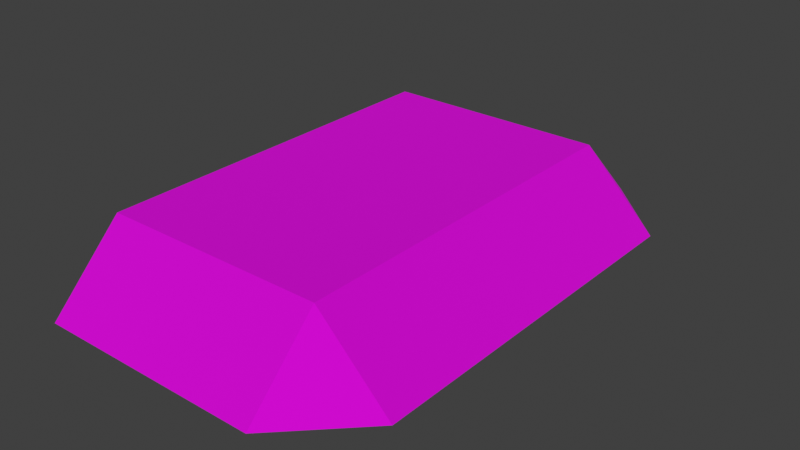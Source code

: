 # Source: plateau-case.blend  (saved by Blender 2.93.21; exported with 4.5.12 LTS)
import bpy
from mathutils import Matrix  # noqa: F401  (used for matrix-valued properties, if any)

bpy.ops.wm.read_factory_settings(use_empty=True)
scene = bpy.context.scene
scene.name = 'Scene'

# ---- collections
col_collection = bpy.data.collections.new('Collection'); scene.collection.children.link(col_collection)

# ---- images (referenced by path relative to the original .blend; pixels are not part of the script)
import os
ASSET_DIR = os.environ.get("B2B_ASSET_DIR", "")  # directory of the original .blend (textures are referenced by path, not embedded)
HERE = os.path.dirname(os.path.abspath(__file__))  # packed textures are extracted next to this script under _unpacked/

def load_image(name, relpath, width, height, colorspace="sRGB"):
    """Load a texture the original file referenced (path relative to the .blend, or extracted next to this script)."""
    p = next((c for c in (os.path.join(HERE, relpath), os.path.join(ASSET_DIR, relpath)) if relpath and os.path.exists(c)), "")
    if p:
        img = bpy.data.images.load(p, check_existing=True)
        img.name = name
    else:  # same state as the original file: an image datablock whose file is absent (Cycles renders it pink)
        img = bpy.data.images.new(name, width, height)
        img.source = "FILE"
        img.filepath = "//" + (relpath or name)
    img.colorspace_settings.name = colorspace
    return img
img_palette_png = load_image('palette.png', 'palette.png', 1024, 1024, 'sRGB')

# ---- materials (node trees are filled in below, after node groups)
mat_plateau = bpy.data.materials.new('Plateau')
mat_plateau.use_transparent_shadow = False

# ---- material node trees
mat_plateau.use_nodes = True; mat_plateau.node_tree.nodes.clear()
_N = mat_plateau.node_tree.nodes; _L = mat_plateau.node_tree.links
n0 = _N.new('ShaderNodeBsdfPrincipled'); n0.name = 'Principled BSDF'; n0.location = (10, 300)
n0.distribution = 'GGX'
n0.subsurface_method = 'BURLEY'
n0.inputs[1].default_value = 0.5
n0.inputs[2].default_value = 1.0
n0.inputs[3].default_value = 1.45
n0.inputs[27].default_value = (0.0, 0.0, 0.0, 1.0)
n0.inputs[28].default_value = 1.0
n1 = _N.new('ShaderNodeOutputMaterial'); n1.name = 'Material Output'; n1.location = (300, 300)
n2 = _N.new('ShaderNodeTexImage'); n2.name = 'Image Texture'; n2.location = (-354, 298)
n2.image = img_palette_png
n3 = _N.new('ShaderNodeMix'); n3.name = 'Mix'; n3.location = (-260, 180)
n3.data_type = 'RGBA'
n3.inputs[7].default_value = (1.0, 1.0, 1.0, 1.0)
n4 = _N.new('ShaderNodeMix'); n4.name = 'Mix.001'; n4.location = (-160, 180)
n4.data_type = 'RGBA'
n4.inputs[6].default_value = (1.0, 1.0, 1.0, 1.0)
_L.new(n0.outputs[0], n1.inputs[0])
_L.new(n2.outputs[0], n0.inputs[0])
_L.new(n2.outputs[0], n3.inputs[6])
_L.new(n3.outputs[2], n4.inputs[7])
_L.new(n4.outputs[2], n0.inputs[14])
n1.is_active_output = True

# ---- world
world_world = bpy.data.worlds.new('World'); scene.world = world_world
world_world.use_nodes = True; world_world.node_tree.nodes.clear()
_N = world_world.node_tree.nodes; _L = world_world.node_tree.links
n0 = _N.new('ShaderNodeOutputWorld'); n0.name = 'World Output'; n0.location = (300, 300)
n1 = _N.new('ShaderNodeBackground'); n1.name = 'Background'; n1.location = (10, 300)
n1.inputs[0].default_value = (0.05088, 0.05088, 0.05088, 1.0)
_L.new(n1.outputs[0], n0.inputs[0])
n0.is_active_output = True
world_world.color = (0.05088, 0.05088, 0.05088)
world_world.use_sun_shadow = False
world_world.sun_shadow_jitter_overblur = 0.0

# ---- meshes
me_cylinder = bpy.data.meshes.new('Cylinder')
me_cylinder.from_pydata([(-7.451e-09, 0.08716, -0.0245), (-3.725e-08, -0.08716, -0.0245), (-7.451e-09, 0.08716, -0.0001023), (-3.725e-08, -0.08716, -0.0001023), (0.1, 0.08716, -0.0245), (0.1, -0.08716, -0.0245), (0.1, -0.08716, -0.0001023), (0.1, 0.08716, -0.0001023)], [], [(4, 7, 6, 5), (3, 1, 5, 6), (2, 3, 6, 7), (0, 2, 7, 4)])
_uv = me_cylinder.uv_layers.new(name='UVMap')
_uv.uv.foreach_set('vector', [0.8297, 0.1343, 0.8297, 0.1343, 0.8297, 0.1343, 0.8297, 0.1343, 0.8297, 0.1343, 0.8297, 0.1343, 0.8297, 0.1343, 0.8297, 0.1343, 0.951, 0.05293, 0.951, 0.05293, 0.951, 0.05293, 0.951, 0.05293, 0.8297, 0.1343, 0.8297, 0.1343, 0.8297, 0.1343, 0.8297, 0.1343])
me_cylinder.materials.append(mat_plateau)
me_cylinder.use_remesh_fix_poles = True
me_cylinder.use_remesh_preserve_attributes = False
me_cylinder.update()

# ---- objects
ob_cylinder = bpy.data.objects.new('Cylinder', me_cylinder)

# ---- transforms, parenting, visibility, modifiers, constraints
ob_cylinder.location = (0.0, 0.0, 0.0)
_m = ob_cylinder.modifiers.new('Bevel', 'BEVEL')

# ---- collection membership
col_collection.objects.link(ob_cylinder)

# ---- scene / render settings (as saved in the file)
scene.frame_start = 1; scene.frame_end = 250; scene.frame_set(1)
scene.render.engine = 'BLENDER_EEVEE_NEXT'
scene.cycles.use_denoising = False
scene.cycles.samples = 128
scene.cycles.sampling_pattern = 'TABULATED_SOBOL'
scene.cycles.use_adaptive_sampling = False
scene.cycles.use_light_tree = False
scene.view_settings.view_transform = 'Standard'
bpy.context.view_layer.update()

# ---- added for rendering (the .blend has no active camera and no usable light): camera, sun
cam_auto = bpy.data.cameras.new('AutoCamera')
cam_auto.lens = 50.0
cam_auto.sensor_width = 36.0
cam_auto.clip_end = 1000.0
ob_auto_camera = bpy.data.objects.new('AutoCamera', cam_auto)
scene.collection.objects.link(ob_auto_camera)
ob_auto_camera.location = (0.237298, -0.224757, 0.137536)
ob_auto_camera.rotation_euler = (1.09748, -7.21219e-08, 0.694738)
scene.camera = ob_auto_camera
light_auto_sun = bpy.data.lights.new('AutoSun', 'SUN')
light_auto_sun.energy = 3.0
light_auto_sun.angle = 0.0523599
ob_auto_sun = bpy.data.objects.new('AutoSun', light_auto_sun)
scene.collection.objects.link(ob_auto_sun)
ob_auto_sun.rotation_euler = (0.872665, 0.174533, 0.523599)
bpy.context.view_layer.update()
